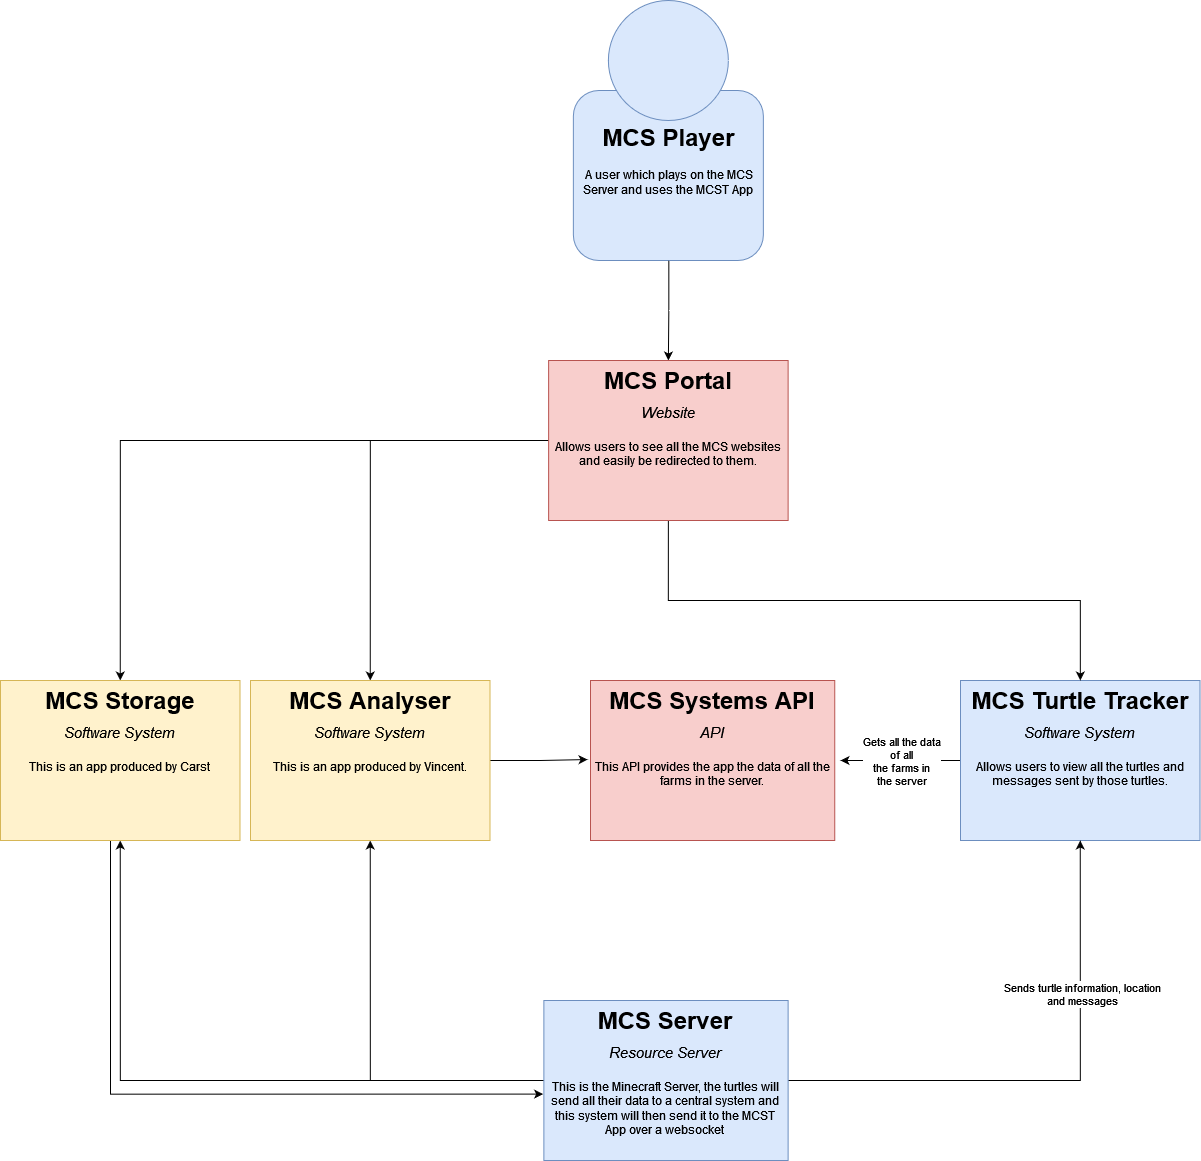

The diagram above was exported from draw.io. Its source (the exported page's mxGraphModel, read from the mxfile embedded in the PNG):
<mxGraphModel dx="2312" dy="2938" grid="1" gridSize="10" guides="1" tooltips="1" connect="1" arrows="1" fold="1" page="0" pageScale="1" pageWidth="850" pageHeight="1100" math="0" shadow="0">
  <root>
    <mxCell id="0" />
    <mxCell id="1" parent="0" />
    <mxCell id="OzMsZi1c6mdCjLwJ0g7p-3" value="" style="rounded=1;whiteSpace=wrap;html=1;fillColor=#dae8fc;strokeColor=#6c8ebf;" vertex="1" parent="1">
      <mxGeometry x="92.87" y="-350" width="190" height="170" as="geometry" />
    </mxCell>
    <mxCell id="OzMsZi1c6mdCjLwJ0g7p-4" value="" style="ellipse;whiteSpace=wrap;html=1;aspect=fixed;fillColor=#dae8fc;strokeColor=#6c8ebf;" vertex="1" parent="1">
      <mxGeometry x="127.87" y="-440" width="120" height="120" as="geometry" />
    </mxCell>
    <mxCell id="OzMsZi1c6mdCjLwJ0g7p-28" style="edgeStyle=orthogonalEdgeStyle;rounded=0;orthogonalLoop=1;jettySize=auto;html=1;entryX=0.5;entryY=0;entryDx=0;entryDy=0;" edge="1" parent="1" source="OzMsZi1c6mdCjLwJ0g7p-5" target="OzMsZi1c6mdCjLwJ0g7p-20">
      <mxGeometry relative="1" as="geometry" />
    </mxCell>
    <mxCell id="OzMsZi1c6mdCjLwJ0g7p-5" value="&lt;h1 align=&quot;center&quot;&gt;MCS Player&lt;br&gt;&lt;/h1&gt;&lt;p align=&quot;center&quot;&gt;A user which plays on the MCS Server and uses the MCST App&lt;br&gt;&lt;/p&gt;" style="text;html=1;spacing=5;spacingTop=-20;whiteSpace=wrap;overflow=hidden;rounded=0;align=center;" vertex="1" parent="1">
      <mxGeometry x="93.87" y="-323" width="189" height="143" as="geometry" />
    </mxCell>
    <mxCell id="OzMsZi1c6mdCjLwJ0g7p-30" style="edgeStyle=orthogonalEdgeStyle;rounded=0;orthogonalLoop=1;jettySize=auto;html=1;" edge="1" parent="1" source="OzMsZi1c6mdCjLwJ0g7p-9">
      <mxGeometry relative="1" as="geometry">
        <mxPoint x="360" y="320" as="targetPoint" />
      </mxGeometry>
    </mxCell>
    <mxCell id="OzMsZi1c6mdCjLwJ0g7p-9" value="&lt;h1 style=&quot;font-size: 24px;&quot; align=&quot;center&quot;&gt;MCS Turtle Tracker&lt;br&gt;&lt;font size=&quot;1&quot;&gt;&lt;span style=&quot;font-weight: normal;&quot;&gt;&lt;i style=&quot;font-size: 15px;&quot;&gt;Software System&lt;/i&gt;&lt;/span&gt;&lt;/font&gt;&lt;br&gt;&lt;/h1&gt;&lt;p align=&quot;center&quot;&gt;Allows users to view all the turtles and messages sent by those turtles.&lt;br&gt;&lt;/p&gt;" style="text;html=1;strokeColor=#6c8ebf;fillColor=#dae8fc;spacing=5;spacingTop=-20;whiteSpace=wrap;overflow=hidden;rounded=0;align=center;" vertex="1" parent="1">
      <mxGeometry x="480" y="240" width="239.5" height="160" as="geometry" />
    </mxCell>
    <mxCell id="OzMsZi1c6mdCjLwJ0g7p-11" value="&lt;h1 style=&quot;font-size: 24px;&quot; align=&quot;center&quot;&gt;MCS Systems API&lt;br&gt;&lt;font size=&quot;1&quot;&gt;&lt;span style=&quot;font-weight: normal;&quot;&gt;&lt;i style=&quot;font-size: 15px;&quot;&gt;API&lt;/i&gt;&lt;/span&gt;&lt;/font&gt;&lt;br&gt;&lt;/h1&gt;&lt;p align=&quot;center&quot;&gt;This API provides the app the data of all the farms in the server.&lt;br&gt;&lt;/p&gt;" style="text;html=1;strokeColor=#b85450;fillColor=#f8cecc;spacing=5;spacingTop=-20;whiteSpace=wrap;overflow=hidden;rounded=0;align=center;" vertex="1" parent="1">
      <mxGeometry x="110" y="240" width="244.25" height="160" as="geometry" />
    </mxCell>
    <mxCell id="OzMsZi1c6mdCjLwJ0g7p-14" style="edgeStyle=orthogonalEdgeStyle;rounded=0;orthogonalLoop=1;jettySize=auto;html=1;entryX=0.5;entryY=1;entryDx=0;entryDy=0;" edge="1" parent="1" source="OzMsZi1c6mdCjLwJ0g7p-12" target="OzMsZi1c6mdCjLwJ0g7p-9">
      <mxGeometry relative="1" as="geometry" />
    </mxCell>
    <mxCell id="OzMsZi1c6mdCjLwJ0g7p-18" value="&lt;div&gt;Sends turtle information, location &lt;br&gt;&lt;/div&gt;&lt;div&gt;and messages&lt;/div&gt;" style="edgeLabel;html=1;align=center;verticalAlign=middle;resizable=0;points=[];" vertex="1" connectable="0" parent="OzMsZi1c6mdCjLwJ0g7p-14">
      <mxGeometry x="0.6125" y="1" relative="1" as="geometry">
        <mxPoint x="2" y="49" as="offset" />
      </mxGeometry>
    </mxCell>
    <mxCell id="OzMsZi1c6mdCjLwJ0g7p-23" style="edgeStyle=orthogonalEdgeStyle;rounded=0;orthogonalLoop=1;jettySize=auto;html=1;exitX=0;exitY=0.5;exitDx=0;exitDy=0;entryX=0.5;entryY=1;entryDx=0;entryDy=0;" edge="1" parent="1" source="OzMsZi1c6mdCjLwJ0g7p-12" target="OzMsZi1c6mdCjLwJ0g7p-21">
      <mxGeometry relative="1" as="geometry" />
    </mxCell>
    <mxCell id="OzMsZi1c6mdCjLwJ0g7p-24" style="edgeStyle=orthogonalEdgeStyle;rounded=0;orthogonalLoop=1;jettySize=auto;html=1;exitX=0;exitY=0.5;exitDx=0;exitDy=0;entryX=0.5;entryY=1;entryDx=0;entryDy=0;" edge="1" parent="1" source="OzMsZi1c6mdCjLwJ0g7p-12" target="OzMsZi1c6mdCjLwJ0g7p-22">
      <mxGeometry relative="1" as="geometry" />
    </mxCell>
    <mxCell id="OzMsZi1c6mdCjLwJ0g7p-12" value="&lt;h1 style=&quot;font-size: 24px;&quot; align=&quot;center&quot;&gt;MCS Server&lt;br&gt;&lt;font size=&quot;1&quot;&gt;&lt;span style=&quot;font-weight: normal;&quot;&gt;&lt;i style=&quot;font-size: 15px;&quot;&gt;Resource Server&lt;/i&gt;&lt;/span&gt;&lt;/font&gt;&lt;br&gt;&lt;/h1&gt;&lt;p align=&quot;center&quot;&gt;This is the Minecraft Server, the turtles will send all their data to a central system and this system will then send it to the MCST App over a websocket&lt;br&gt;&lt;/p&gt;" style="text;html=1;strokeColor=#6c8ebf;fillColor=#dae8fc;spacing=5;spacingTop=-20;whiteSpace=wrap;overflow=hidden;rounded=0;align=center;" vertex="1" parent="1">
      <mxGeometry x="63.37" y="560" width="244.25" height="160" as="geometry" />
    </mxCell>
    <mxCell id="OzMsZi1c6mdCjLwJ0g7p-25" style="edgeStyle=orthogonalEdgeStyle;rounded=0;orthogonalLoop=1;jettySize=auto;html=1;exitX=0.5;exitY=1;exitDx=0;exitDy=0;" edge="1" parent="1" source="OzMsZi1c6mdCjLwJ0g7p-20" target="OzMsZi1c6mdCjLwJ0g7p-9">
      <mxGeometry relative="1" as="geometry" />
    </mxCell>
    <mxCell id="OzMsZi1c6mdCjLwJ0g7p-26" style="edgeStyle=orthogonalEdgeStyle;rounded=0;orthogonalLoop=1;jettySize=auto;html=1;entryX=0.5;entryY=0;entryDx=0;entryDy=0;" edge="1" parent="1" source="OzMsZi1c6mdCjLwJ0g7p-20" target="OzMsZi1c6mdCjLwJ0g7p-21">
      <mxGeometry relative="1" as="geometry" />
    </mxCell>
    <mxCell id="OzMsZi1c6mdCjLwJ0g7p-27" style="edgeStyle=orthogonalEdgeStyle;rounded=0;orthogonalLoop=1;jettySize=auto;html=1;exitX=0;exitY=0.5;exitDx=0;exitDy=0;entryX=0.5;entryY=0;entryDx=0;entryDy=0;" edge="1" parent="1" source="OzMsZi1c6mdCjLwJ0g7p-20" target="OzMsZi1c6mdCjLwJ0g7p-22">
      <mxGeometry relative="1" as="geometry" />
    </mxCell>
    <mxCell id="OzMsZi1c6mdCjLwJ0g7p-20" value="&lt;h1 style=&quot;font-size: 24px;&quot; align=&quot;center&quot;&gt;MCS Portal&lt;br&gt;&lt;font size=&quot;1&quot;&gt;&lt;span style=&quot;font-weight: normal;&quot;&gt;&lt;i style=&quot;font-size: 15px;&quot;&gt;Website&lt;/i&gt;&lt;/span&gt;&lt;/font&gt;&lt;br&gt;&lt;/h1&gt;&lt;p align=&quot;center&quot;&gt;Allows users to see all the MCS websites and easily be redirected to them.&lt;br&gt;&lt;/p&gt;" style="text;html=1;strokeColor=#b85450;fillColor=#f8cecc;spacing=5;spacingTop=-20;whiteSpace=wrap;overflow=hidden;rounded=0;align=center;" vertex="1" parent="1">
      <mxGeometry x="68.12" y="-80" width="239.5" height="160" as="geometry" />
    </mxCell>
    <mxCell id="OzMsZi1c6mdCjLwJ0g7p-32" style="edgeStyle=orthogonalEdgeStyle;rounded=0;orthogonalLoop=1;jettySize=auto;html=1;entryX=-0.012;entryY=0.494;entryDx=0;entryDy=0;entryPerimeter=0;" edge="1" parent="1" source="OzMsZi1c6mdCjLwJ0g7p-21" target="OzMsZi1c6mdCjLwJ0g7p-11">
      <mxGeometry relative="1" as="geometry" />
    </mxCell>
    <mxCell id="OzMsZi1c6mdCjLwJ0g7p-21" value="&lt;h1 style=&quot;font-size: 24px;&quot; align=&quot;center&quot;&gt;MCS Analyser&lt;br&gt;&lt;font size=&quot;1&quot;&gt;&lt;span style=&quot;font-weight: normal;&quot;&gt;&lt;i style=&quot;font-size: 15px;&quot;&gt;Software System&lt;/i&gt;&lt;/span&gt;&lt;/font&gt;&lt;br&gt;&lt;/h1&gt;&lt;p align=&quot;center&quot;&gt;This is an app produced by Vincent.&lt;br&gt;&lt;/p&gt;" style="text;html=1;strokeColor=#d6b656;fillColor=#fff2cc;spacing=5;spacingTop=-20;whiteSpace=wrap;overflow=hidden;rounded=0;align=center;" vertex="1" parent="1">
      <mxGeometry x="-230" y="240" width="239.5" height="160" as="geometry" />
    </mxCell>
    <mxCell id="OzMsZi1c6mdCjLwJ0g7p-29" style="edgeStyle=orthogonalEdgeStyle;rounded=0;orthogonalLoop=1;jettySize=auto;html=1;exitX=0.5;exitY=1;exitDx=0;exitDy=0;entryX=-0.003;entryY=0.585;entryDx=0;entryDy=0;entryPerimeter=0;" edge="1" parent="1" source="OzMsZi1c6mdCjLwJ0g7p-22" target="OzMsZi1c6mdCjLwJ0g7p-12">
      <mxGeometry relative="1" as="geometry">
        <Array as="points">
          <mxPoint x="-370" y="400" />
          <mxPoint x="-370" y="654" />
        </Array>
      </mxGeometry>
    </mxCell>
    <mxCell id="OzMsZi1c6mdCjLwJ0g7p-22" value="&lt;h1 style=&quot;font-size: 24px;&quot; align=&quot;center&quot;&gt;MCS Storage&lt;br&gt;&lt;font size=&quot;1&quot;&gt;&lt;span style=&quot;font-weight: normal;&quot;&gt;&lt;i style=&quot;font-size: 15px;&quot;&gt;Software System&lt;/i&gt;&lt;/span&gt;&lt;/font&gt;&lt;br&gt;&lt;/h1&gt;&lt;p align=&quot;center&quot;&gt;This is an app produced by Carst&lt;br&gt;&lt;/p&gt;" style="text;html=1;strokeColor=#d6b656;fillColor=#fff2cc;spacing=5;spacingTop=-20;whiteSpace=wrap;overflow=hidden;rounded=0;align=center;" vertex="1" parent="1">
      <mxGeometry x="-480" y="240" width="239.5" height="160" as="geometry" />
    </mxCell>
    <mxCell id="OzMsZi1c6mdCjLwJ0g7p-31" value="&lt;div&gt;Gets all the data &lt;br&gt;&lt;/div&gt;&lt;div&gt;of all &lt;br&gt;&lt;/div&gt;&lt;div&gt;the farms in &lt;br&gt;&lt;/div&gt;&lt;div&gt;the server&lt;/div&gt;" style="edgeLabel;html=1;align=center;verticalAlign=middle;resizable=0;points=[];" vertex="1" connectable="0" parent="1">
      <mxGeometry x="419.9971428571431" y="320.0042857142863" as="geometry" />
    </mxCell>
  </root>
</mxGraphModel>